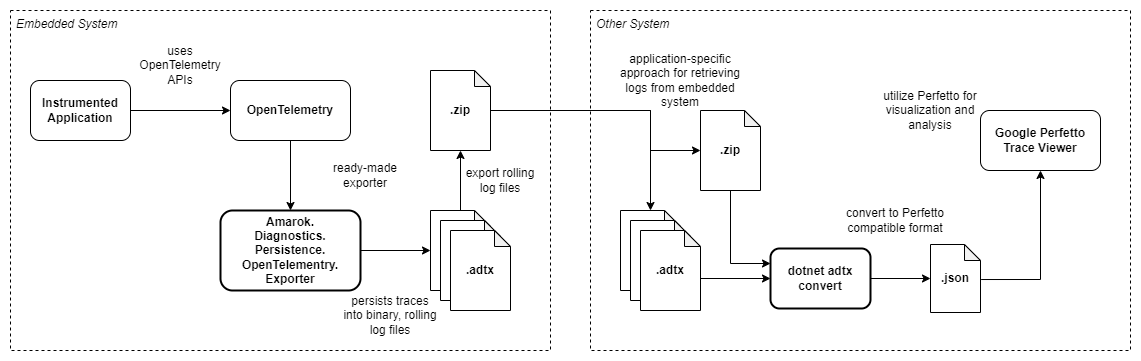

The diagram above was exported from draw.io. Its source (the exported page's mxGraphModel, read from the mxfile embedded in the PNG):
<mxGraphModel dx="1038" dy="706" grid="1" gridSize="10" guides="1" tooltips="1" connect="1" arrows="1" fold="1" page="1" pageScale="1" pageWidth="1169" pageHeight="827" math="0" shadow="0">
  <root>
    <mxCell id="0" />
    <mxCell id="1" parent="0" />
    <mxCell id="1-Rvn6fp3p1bCdf23b4h-1" value="" style="rounded=0;whiteSpace=wrap;html=1;fontSize=16;strokeColor=none;" parent="1" vertex="1">
      <mxGeometry x="10" y="90" width="1140" height="360" as="geometry" />
    </mxCell>
    <mxCell id="AkAmIeCnq4BpuojNItiG-7" value="Other System" style="rounded=0;whiteSpace=wrap;html=1;fillColor=default;dashed=1;verticalAlign=top;fontStyle=2;align=left;spacing=2;spacingTop=0;spacingLeft=4;perimeterSpacing=5;" parent="1" vertex="1">
      <mxGeometry x="600" y="100" width="540" height="340" as="geometry" />
    </mxCell>
    <mxCell id="AkAmIeCnq4BpuojNItiG-1" value="Embedded System" style="rounded=0;whiteSpace=wrap;html=1;fillColor=default;dashed=1;verticalAlign=top;fontStyle=2;align=left;spacing=2;spacingTop=0;spacingLeft=4;perimeterSpacing=5;" parent="1" vertex="1">
      <mxGeometry x="20" y="100" width="540" height="340" as="geometry" />
    </mxCell>
    <mxCell id="SJF9DmDJAav0LdkIqnQO-3" style="edgeStyle=orthogonalEdgeStyle;rounded=0;orthogonalLoop=1;jettySize=auto;html=1;fontStyle=1;exitX=1;exitY=0.5;exitDx=0;exitDy=0;entryX=0;entryY=0.5;entryDx=0;entryDy=0;" parent="1" source="SJF9DmDJAav0LdkIqnQO-1" target="AkAmIeCnq4BpuojNItiG-3" edge="1">
      <mxGeometry relative="1" as="geometry">
        <mxPoint x="200" y="200" as="targetPoint" />
      </mxGeometry>
    </mxCell>
    <mxCell id="SJF9DmDJAav0LdkIqnQO-1" value="Instrumented Application" style="rounded=1;whiteSpace=wrap;html=1;fontStyle=1;strokeWidth=1;" parent="1" vertex="1">
      <mxGeometry x="40" y="170" width="100" height="60" as="geometry" />
    </mxCell>
    <mxCell id="MH_eT1EMx93FZZZnNA4_-4" style="edgeStyle=orthogonalEdgeStyle;rounded=0;orthogonalLoop=1;jettySize=auto;html=1;entryX=0.5;entryY=1;entryDx=0;entryDy=0;entryPerimeter=0;" parent="1" source="SJF9DmDJAav0LdkIqnQO-4" target="MH_eT1EMx93FZZZnNA4_-3" edge="1">
      <mxGeometry relative="1" as="geometry" />
    </mxCell>
    <mxCell id="SJF9DmDJAav0LdkIqnQO-4" value=".atc" style="shape=note;whiteSpace=wrap;html=1;backgroundOutline=1;darkOpacity=0.05;size=16;fontStyle=1;strokeWidth=1;" parent="1" vertex="1">
      <mxGeometry x="440" y="300" width="60" height="80" as="geometry" />
    </mxCell>
    <mxCell id="SJF9DmDJAav0LdkIqnQO-7" value=".atc" style="shape=note;whiteSpace=wrap;html=1;backgroundOutline=1;darkOpacity=0.05;size=16;fontStyle=1;strokeWidth=1;" parent="1" vertex="1">
      <mxGeometry x="450" y="310" width="60" height="80" as="geometry" />
    </mxCell>
    <mxCell id="SJF9DmDJAav0LdkIqnQO-8" value=".adtx" style="shape=note;whiteSpace=wrap;html=1;backgroundOutline=1;darkOpacity=0.05;size=16;fontStyle=1;strokeWidth=1;" parent="1" vertex="1">
      <mxGeometry x="460" y="320" width="60" height="80" as="geometry" />
    </mxCell>
    <mxCell id="SJF9DmDJAav0LdkIqnQO-13" value="uses OpenTelemetry APIs" style="text;html=1;align=center;verticalAlign=middle;whiteSpace=wrap;rounded=0;strokeWidth=2;" parent="1" vertex="1">
      <mxGeometry x="140" y="140" width="100" height="30" as="geometry" />
    </mxCell>
    <mxCell id="AkAmIeCnq4BpuojNItiG-6" style="edgeStyle=orthogonalEdgeStyle;rounded=0;orthogonalLoop=1;jettySize=auto;html=1;exitX=1;exitY=0.5;exitDx=0;exitDy=0;entryX=0;entryY=0.5;entryDx=0;entryDy=0;entryPerimeter=0;" parent="1" source="SJF9DmDJAav0LdkIqnQO-17" target="SJF9DmDJAav0LdkIqnQO-4" edge="1">
      <mxGeometry relative="1" as="geometry" />
    </mxCell>
    <mxCell id="SJF9DmDJAav0LdkIqnQO-17" value="Amarok.&lt;br&gt;Diagnostics.&lt;br&gt;Persistence.&lt;br&gt;OpenTelementry.&lt;br&gt;Exporter" style="rounded=1;whiteSpace=wrap;html=1;fontStyle=1;strokeWidth=2;" parent="1" vertex="1">
      <mxGeometry x="230" y="300" width="140" height="80" as="geometry" />
    </mxCell>
    <mxCell id="SJF9DmDJAav0LdkIqnQO-22" style="edgeStyle=orthogonalEdgeStyle;rounded=0;orthogonalLoop=1;jettySize=auto;html=1;entryX=0;entryY=0.5;entryDx=0;entryDy=0;entryPerimeter=0;exitX=1;exitY=0.5;exitDx=0;exitDy=0;" parent="1" source="SJF9DmDJAav0LdkIqnQO-24" target="SJF9DmDJAav0LdkIqnQO-21" edge="1">
      <mxGeometry relative="1" as="geometry">
        <mxPoint x="790" y="300" as="sourcePoint" />
      </mxGeometry>
    </mxCell>
    <mxCell id="SJF9DmDJAav0LdkIqnQO-26" style="edgeStyle=orthogonalEdgeStyle;rounded=0;orthogonalLoop=1;jettySize=auto;html=1;exitX=1.013;exitY=0.515;exitDx=0;exitDy=0;entryX=0.5;entryY=1;entryDx=0;entryDy=0;exitPerimeter=0;" parent="1" source="SJF9DmDJAav0LdkIqnQO-21" target="SJF9DmDJAav0LdkIqnQO-25" edge="1">
      <mxGeometry relative="1" as="geometry" />
    </mxCell>
    <mxCell id="SJF9DmDJAav0LdkIqnQO-21" value=".json" style="shape=note;whiteSpace=wrap;html=1;backgroundOutline=1;darkOpacity=0.05;size=16;fontStyle=1;strokeWidth=1;" parent="1" vertex="1">
      <mxGeometry x="940" y="334" width="50" height="68" as="geometry" />
    </mxCell>
    <mxCell id="SJF9DmDJAav0LdkIqnQO-23" value="convert to Perfetto compatible format" style="text;html=1;align=center;verticalAlign=middle;whiteSpace=wrap;rounded=0;strokeWidth=2;" parent="1" vertex="1">
      <mxGeometry x="840" y="280" width="130" height="60" as="geometry" />
    </mxCell>
    <mxCell id="SJF9DmDJAav0LdkIqnQO-24" value="dotnet adtx convert" style="rounded=1;whiteSpace=wrap;html=1;fontStyle=1;strokeWidth=2;" parent="1" vertex="1">
      <mxGeometry x="780" y="338" width="100" height="60" as="geometry" />
    </mxCell>
    <mxCell id="SJF9DmDJAav0LdkIqnQO-25" value="Google Perfetto&lt;br&gt;Trace Viewer" style="rounded=1;whiteSpace=wrap;html=1;fontStyle=1;strokeWidth=1;" parent="1" vertex="1">
      <mxGeometry x="990" y="200" width="120" height="60" as="geometry" />
    </mxCell>
    <mxCell id="_8kffTp9f2PSKax7xZP5-1" value="utilize Perfetto for visualization and analysis" style="text;html=1;align=center;verticalAlign=middle;whiteSpace=wrap;rounded=0;strokeWidth=2;" parent="1" vertex="1">
      <mxGeometry x="880" y="170" width="120" height="60" as="geometry" />
    </mxCell>
    <mxCell id="AkAmIeCnq4BpuojNItiG-2" value="persists traces into binary, rolling log files" style="text;html=1;align=center;verticalAlign=middle;whiteSpace=wrap;rounded=0;strokeWidth=2;" parent="1" vertex="1">
      <mxGeometry x="350" y="390" width="100" height="30" as="geometry" />
    </mxCell>
    <mxCell id="AkAmIeCnq4BpuojNItiG-4" style="edgeStyle=orthogonalEdgeStyle;rounded=0;orthogonalLoop=1;jettySize=auto;html=1;entryX=0.5;entryY=0;entryDx=0;entryDy=0;" parent="1" source="AkAmIeCnq4BpuojNItiG-3" target="SJF9DmDJAav0LdkIqnQO-17" edge="1">
      <mxGeometry relative="1" as="geometry" />
    </mxCell>
    <mxCell id="AkAmIeCnq4BpuojNItiG-3" value="OpenTelemetry" style="rounded=1;whiteSpace=wrap;html=1;fontStyle=1;strokeWidth=1;" parent="1" vertex="1">
      <mxGeometry x="240" y="170" width="120" height="60" as="geometry" />
    </mxCell>
    <mxCell id="AkAmIeCnq4BpuojNItiG-5" value="ready-made exporter" style="text;html=1;align=center;verticalAlign=middle;whiteSpace=wrap;rounded=0;strokeWidth=2;" parent="1" vertex="1">
      <mxGeometry x="330" y="250" width="90" height="30" as="geometry" />
    </mxCell>
    <mxCell id="AkAmIeCnq4BpuojNItiG-11" value="" style="group" parent="1" vertex="1" connectable="0">
      <mxGeometry x="630" y="300" width="80" height="100" as="geometry" />
    </mxCell>
    <mxCell id="AkAmIeCnq4BpuojNItiG-8" value=".atc" style="shape=note;whiteSpace=wrap;html=1;backgroundOutline=1;darkOpacity=0.05;size=16;fontStyle=1;strokeWidth=1;" parent="AkAmIeCnq4BpuojNItiG-11" vertex="1">
      <mxGeometry width="60" height="80" as="geometry" />
    </mxCell>
    <mxCell id="AkAmIeCnq4BpuojNItiG-9" value=".atc" style="shape=note;whiteSpace=wrap;html=1;backgroundOutline=1;darkOpacity=0.05;size=16;fontStyle=1;strokeWidth=1;" parent="AkAmIeCnq4BpuojNItiG-11" vertex="1">
      <mxGeometry x="10" y="10" width="60" height="80" as="geometry" />
    </mxCell>
    <mxCell id="AkAmIeCnq4BpuojNItiG-10" value=".adtx" style="shape=note;whiteSpace=wrap;html=1;backgroundOutline=1;darkOpacity=0.05;size=16;fontStyle=1;strokeWidth=1;" parent="AkAmIeCnq4BpuojNItiG-11" vertex="1">
      <mxGeometry x="20" y="20" width="60" height="80" as="geometry" />
    </mxCell>
    <mxCell id="AkAmIeCnq4BpuojNItiG-13" value="application-specific approach for retrieving logs from embedded system" style="text;html=1;align=center;verticalAlign=middle;whiteSpace=wrap;rounded=0;strokeWidth=2;" parent="1" vertex="1">
      <mxGeometry x="620" y="150" width="140" height="40" as="geometry" />
    </mxCell>
    <mxCell id="AkAmIeCnq4BpuojNItiG-14" style="edgeStyle=orthogonalEdgeStyle;rounded=0;orthogonalLoop=1;jettySize=auto;html=1;exitX=0;exitY=0;exitDx=60;exitDy=48;exitPerimeter=0;entryX=0;entryY=0.5;entryDx=0;entryDy=0;" parent="1" source="AkAmIeCnq4BpuojNItiG-10" target="SJF9DmDJAav0LdkIqnQO-24" edge="1">
      <mxGeometry relative="1" as="geometry" />
    </mxCell>
    <mxCell id="MH_eT1EMx93FZZZnNA4_-6" style="edgeStyle=orthogonalEdgeStyle;rounded=0;orthogonalLoop=1;jettySize=auto;html=1;entryX=0.5;entryY=0;entryDx=0;entryDy=0;entryPerimeter=0;" parent="1" source="MH_eT1EMx93FZZZnNA4_-3" target="AkAmIeCnq4BpuojNItiG-8" edge="1">
      <mxGeometry relative="1" as="geometry" />
    </mxCell>
    <mxCell id="MH_eT1EMx93FZZZnNA4_-8" style="edgeStyle=orthogonalEdgeStyle;rounded=0;orthogonalLoop=1;jettySize=auto;html=1;entryX=0;entryY=0.5;entryDx=0;entryDy=0;entryPerimeter=0;" parent="1" source="MH_eT1EMx93FZZZnNA4_-3" target="MH_eT1EMx93FZZZnNA4_-7" edge="1">
      <mxGeometry relative="1" as="geometry">
        <Array as="points">
          <mxPoint x="660" y="200" />
          <mxPoint x="660" y="240" />
        </Array>
      </mxGeometry>
    </mxCell>
    <mxCell id="MH_eT1EMx93FZZZnNA4_-3" value=".zip" style="shape=note;whiteSpace=wrap;html=1;backgroundOutline=1;darkOpacity=0.05;size=16;fontStyle=1;strokeWidth=1;" parent="1" vertex="1">
      <mxGeometry x="440" y="160" width="60" height="80" as="geometry" />
    </mxCell>
    <mxCell id="MH_eT1EMx93FZZZnNA4_-5" value="export rolling&lt;br&gt;log files" style="text;html=1;align=center;verticalAlign=middle;whiteSpace=wrap;rounded=0;strokeWidth=2;" parent="1" vertex="1">
      <mxGeometry x="460" y="255" width="100" height="30" as="geometry" />
    </mxCell>
    <mxCell id="MH_eT1EMx93FZZZnNA4_-9" style="edgeStyle=orthogonalEdgeStyle;rounded=0;orthogonalLoop=1;jettySize=auto;html=1;exitX=0.5;exitY=1;exitDx=0;exitDy=0;exitPerimeter=0;entryX=0;entryY=0.25;entryDx=0;entryDy=0;" parent="1" source="MH_eT1EMx93FZZZnNA4_-7" target="SJF9DmDJAav0LdkIqnQO-24" edge="1">
      <mxGeometry relative="1" as="geometry" />
    </mxCell>
    <mxCell id="MH_eT1EMx93FZZZnNA4_-7" value=".zip" style="shape=note;whiteSpace=wrap;html=1;backgroundOutline=1;darkOpacity=0.05;size=16;fontStyle=1;strokeWidth=1;" parent="1" vertex="1">
      <mxGeometry x="710" y="200" width="60" height="80" as="geometry" />
    </mxCell>
  </root>
</mxGraphModel>